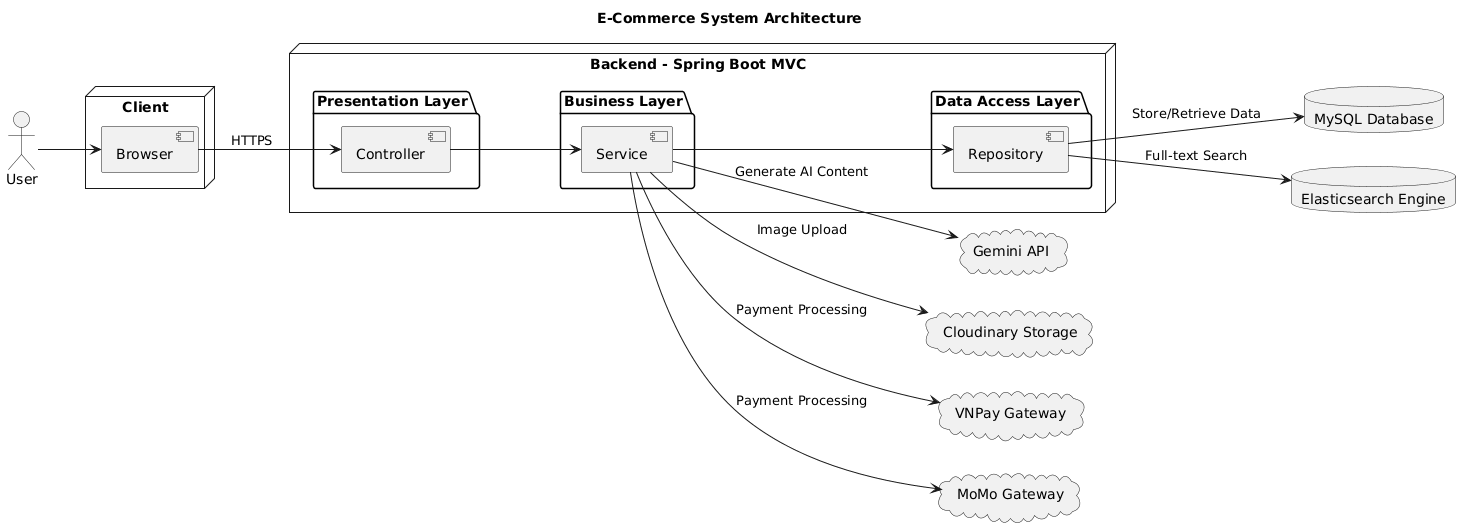

The diagram above was rendered by PlantUML. Its source (embedded in the PNG):
@startuml
title E-Commerce System Architecture

left to right direction

actor User

node "Client" {
component Browser
}

node "Backend - Spring Boot MVC" {


package "Presentation Layer" {
    component Controller
}

package "Business Layer" {
    component Service
}

package "Data Access Layer" {
    component Repository
}


}

database "MySQL Database" as MySQL
database "Elasticsearch Engine" as Elastic

cloud "Gemini API" as Gemini
cloud "Cloudinary Storage" as Cloudinary
cloud "VNPay Gateway" as VNPay
cloud "MoMo Gateway" as MoMo

User --> Browser
Browser --> Controller : HTTPS

Controller --> Service
Service --> Repository

Repository --> MySQL : Store/Retrieve Data
Repository --> Elastic : Full-text Search

Service --> Gemini : Generate AI Content
Service --> Cloudinary : Image Upload
Service --> VNPay : Payment Processing
Service --> MoMo : Payment Processing
@enduml